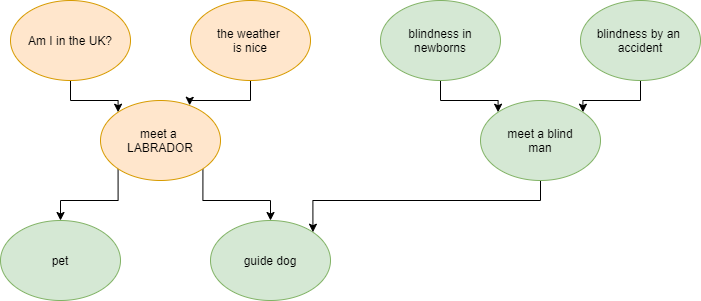

The diagram above was exported from draw.io. Its source (the exported page's mxGraphModel, read from the mxfile embedded in the PNG):
<mxGraphModel dx="1038" dy="499" grid="1" gridSize="10" guides="1" tooltips="1" connect="1" arrows="1" fold="1" page="1" pageScale="1" pageWidth="850" pageHeight="1100" math="0" shadow="0">
  <root>
    <mxCell id="0" />
    <mxCell id="1" parent="0" />
    <mxCell id="OiNPM2NT7hNH399zBJtu-4" style="edgeStyle=orthogonalEdgeStyle;rounded=0;orthogonalLoop=1;jettySize=auto;html=1;exitX=0.5;exitY=1;exitDx=0;exitDy=0;entryX=0;entryY=0;entryDx=0;entryDy=0;" edge="1" parent="1" source="OiNPM2NT7hNH399zBJtu-1" target="OiNPM2NT7hNH399zBJtu-3">
      <mxGeometry relative="1" as="geometry" />
    </mxCell>
    <mxCell id="OiNPM2NT7hNH399zBJtu-1" value="Am I in the UK?" style="ellipse;whiteSpace=wrap;html=1;fillColor=#ffe6cc;strokeColor=#d79b00;" vertex="1" parent="1">
      <mxGeometry x="90" y="80" width="120" height="80" as="geometry" />
    </mxCell>
    <mxCell id="OiNPM2NT7hNH399zBJtu-5" style="edgeStyle=orthogonalEdgeStyle;rounded=0;orthogonalLoop=1;jettySize=auto;html=1;exitX=0.5;exitY=1;exitDx=0;exitDy=0;entryX=0.743;entryY=0.06;entryDx=0;entryDy=0;entryPerimeter=0;" edge="1" parent="1" source="OiNPM2NT7hNH399zBJtu-2" target="OiNPM2NT7hNH399zBJtu-3">
      <mxGeometry relative="1" as="geometry" />
    </mxCell>
    <mxCell id="OiNPM2NT7hNH399zBJtu-2" value="the weather &lt;br&gt;is nice" style="ellipse;whiteSpace=wrap;html=1;fillColor=#ffe6cc;strokeColor=#d79b00;" vertex="1" parent="1">
      <mxGeometry x="270" y="80" width="120" height="80" as="geometry" />
    </mxCell>
    <mxCell id="OiNPM2NT7hNH399zBJtu-13" style="edgeStyle=orthogonalEdgeStyle;rounded=0;orthogonalLoop=1;jettySize=auto;html=1;exitX=0;exitY=1;exitDx=0;exitDy=0;" edge="1" parent="1" source="OiNPM2NT7hNH399zBJtu-3" target="OiNPM2NT7hNH399zBJtu-7">
      <mxGeometry relative="1" as="geometry" />
    </mxCell>
    <mxCell id="OiNPM2NT7hNH399zBJtu-14" style="edgeStyle=orthogonalEdgeStyle;rounded=0;orthogonalLoop=1;jettySize=auto;html=1;exitX=1;exitY=1;exitDx=0;exitDy=0;entryX=0.5;entryY=0;entryDx=0;entryDy=0;" edge="1" parent="1" source="OiNPM2NT7hNH399zBJtu-3" target="OiNPM2NT7hNH399zBJtu-6">
      <mxGeometry relative="1" as="geometry" />
    </mxCell>
    <mxCell id="OiNPM2NT7hNH399zBJtu-3" value="meet a &lt;br&gt;LABRADOR" style="ellipse;whiteSpace=wrap;html=1;fillColor=#ffe6cc;strokeColor=#d79b00;" vertex="1" parent="1">
      <mxGeometry x="180" y="180" width="120" height="80" as="geometry" />
    </mxCell>
    <mxCell id="OiNPM2NT7hNH399zBJtu-6" value="guide dog" style="ellipse;whiteSpace=wrap;html=1;strokeColor=#82b366;fillColor=#d5e8d4;" vertex="1" parent="1">
      <mxGeometry x="290" y="300" width="120" height="80" as="geometry" />
    </mxCell>
    <mxCell id="OiNPM2NT7hNH399zBJtu-7" value="pet" style="ellipse;whiteSpace=wrap;html=1;strokeColor=#82b366;fillColor=#d5e8d4;" vertex="1" parent="1">
      <mxGeometry x="80" y="300" width="120" height="80" as="geometry" />
    </mxCell>
    <mxCell id="OiNPM2NT7hNH399zBJtu-11" style="edgeStyle=orthogonalEdgeStyle;rounded=0;orthogonalLoop=1;jettySize=auto;html=1;exitX=0.5;exitY=1;exitDx=0;exitDy=0;entryX=0;entryY=0;entryDx=0;entryDy=0;" edge="1" parent="1" source="OiNPM2NT7hNH399zBJtu-8" target="OiNPM2NT7hNH399zBJtu-10">
      <mxGeometry relative="1" as="geometry" />
    </mxCell>
    <mxCell id="OiNPM2NT7hNH399zBJtu-8" value="blindness in newborns" style="ellipse;whiteSpace=wrap;html=1;strokeColor=#82b366;fillColor=#d5e8d4;" vertex="1" parent="1">
      <mxGeometry x="460" y="80" width="120" height="80" as="geometry" />
    </mxCell>
    <mxCell id="OiNPM2NT7hNH399zBJtu-12" style="edgeStyle=orthogonalEdgeStyle;rounded=0;orthogonalLoop=1;jettySize=auto;html=1;exitX=0.5;exitY=1;exitDx=0;exitDy=0;entryX=1;entryY=0;entryDx=0;entryDy=0;" edge="1" parent="1" source="OiNPM2NT7hNH399zBJtu-9" target="OiNPM2NT7hNH399zBJtu-10">
      <mxGeometry relative="1" as="geometry" />
    </mxCell>
    <mxCell id="OiNPM2NT7hNH399zBJtu-9" value="blindness by an&amp;nbsp;&lt;br&gt;accident" style="ellipse;whiteSpace=wrap;html=1;strokeColor=#82b366;fillColor=#d5e8d4;" vertex="1" parent="1">
      <mxGeometry x="660" y="80" width="120" height="80" as="geometry" />
    </mxCell>
    <mxCell id="OiNPM2NT7hNH399zBJtu-15" style="edgeStyle=orthogonalEdgeStyle;rounded=0;orthogonalLoop=1;jettySize=auto;html=1;exitX=0.5;exitY=1;exitDx=0;exitDy=0;entryX=1;entryY=0;entryDx=0;entryDy=0;" edge="1" parent="1" source="OiNPM2NT7hNH399zBJtu-10" target="OiNPM2NT7hNH399zBJtu-6">
      <mxGeometry relative="1" as="geometry" />
    </mxCell>
    <mxCell id="OiNPM2NT7hNH399zBJtu-10" value="meet a blind&lt;br&gt;man" style="ellipse;whiteSpace=wrap;html=1;strokeColor=#82b366;fillColor=#d5e8d4;" vertex="1" parent="1">
      <mxGeometry x="560" y="180" width="120" height="80" as="geometry" />
    </mxCell>
  </root>
</mxGraphModel>